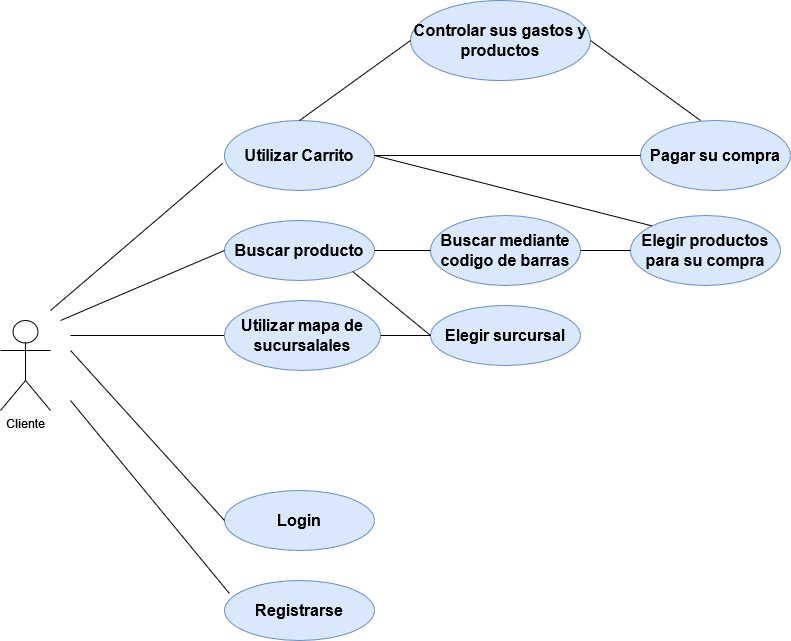

The diagram above was exported from draw.io. Its source (the exported page's mxGraphModel, read from the mxfile embedded in the PNG):
<mxGraphModel dx="920" dy="1913" grid="1" gridSize="10" guides="1" tooltips="1" connect="1" arrows="1" fold="1" page="1" pageScale="1" pageWidth="827" pageHeight="1169" math="0" shadow="0">
  <root>
    <mxCell id="0" />
    <mxCell id="1" parent="0" />
    <mxCell id="bMI2YPO4ES8LogUC26wW-1" value="Cliente " style="shape=umlActor;verticalLabelPosition=bottom;verticalAlign=top;html=1;" vertex="1" parent="1">
      <mxGeometry x="40" y="240" width="50" height="90" as="geometry" />
    </mxCell>
    <mxCell id="bMI2YPO4ES8LogUC26wW-2" value="&lt;b&gt;&lt;font style=&quot;font-size: 16px;&quot;&gt;Login&lt;/font&gt;&lt;/b&gt;" style="ellipse;whiteSpace=wrap;html=1;fillColor=#dae8fc;strokeColor=#6c8ebf;" vertex="1" parent="1">
      <mxGeometry x="264" y="410" width="150" height="60" as="geometry" />
    </mxCell>
    <mxCell id="bMI2YPO4ES8LogUC26wW-4" value="" style="endArrow=none;html=1;rounded=0;fontSize=16;entryX=0;entryY=0.5;entryDx=0;entryDy=0;" edge="1" parent="1" target="bMI2YPO4ES8LogUC26wW-2">
      <mxGeometry width="50" height="50" relative="1" as="geometry">
        <mxPoint x="110" y="270" as="sourcePoint" />
        <mxPoint x="420" y="300" as="targetPoint" />
      </mxGeometry>
    </mxCell>
    <mxCell id="bMI2YPO4ES8LogUC26wW-5" value="&lt;font style=&quot;font-size: 16px;&quot;&gt;&lt;b&gt;Registrarse&lt;/b&gt;&lt;/font&gt;" style="ellipse;whiteSpace=wrap;html=1;fillColor=#dae8fc;strokeColor=#6c8ebf;" vertex="1" parent="1">
      <mxGeometry x="264" y="500" width="150" height="60" as="geometry" />
    </mxCell>
    <mxCell id="bMI2YPO4ES8LogUC26wW-6" value="" style="endArrow=none;html=1;rounded=0;fontSize=16;entryX=0.033;entryY=0.217;entryDx=0;entryDy=0;entryPerimeter=0;" edge="1" parent="1" target="bMI2YPO4ES8LogUC26wW-5">
      <mxGeometry width="50" height="50" relative="1" as="geometry">
        <mxPoint x="110" y="320" as="sourcePoint" />
        <mxPoint x="420" y="300" as="targetPoint" />
      </mxGeometry>
    </mxCell>
    <mxCell id="bMI2YPO4ES8LogUC26wW-9" value="&lt;font style=&quot;font-size: 16px;&quot;&gt;&lt;b&gt;Buscar producto&lt;/b&gt;&lt;/font&gt;" style="ellipse;whiteSpace=wrap;html=1;fillColor=#dae8fc;strokeColor=#6c8ebf;" vertex="1" parent="1">
      <mxGeometry x="264" y="140" width="150" height="60" as="geometry" />
    </mxCell>
    <mxCell id="bMI2YPO4ES8LogUC26wW-10" value="" style="endArrow=none;html=1;rounded=0;fontSize=16;entryX=0;entryY=0.5;entryDx=0;entryDy=0;" edge="1" parent="1" target="bMI2YPO4ES8LogUC26wW-9">
      <mxGeometry width="50" height="50" relative="1" as="geometry">
        <mxPoint x="100" y="240" as="sourcePoint" />
        <mxPoint x="420" y="230" as="targetPoint" />
      </mxGeometry>
    </mxCell>
    <mxCell id="bMI2YPO4ES8LogUC26wW-11" value="&lt;b&gt;&lt;font style=&quot;font-size: 16px;&quot;&gt;Elegir productos para su compra&lt;/font&gt;&lt;/b&gt;" style="ellipse;whiteSpace=wrap;html=1;fillColor=#dae8fc;strokeColor=#6c8ebf;" vertex="1" parent="1">
      <mxGeometry x="670" y="135" width="150" height="70" as="geometry" />
    </mxCell>
    <mxCell id="bMI2YPO4ES8LogUC26wW-17" value="&lt;font style=&quot;font-size: 16px;&quot;&gt;&lt;b&gt;Utilizar Carrito&lt;/b&gt;&lt;/font&gt;" style="ellipse;whiteSpace=wrap;html=1;fillColor=#dae8fc;strokeColor=#6c8ebf;" vertex="1" parent="1">
      <mxGeometry x="264" y="40" width="150" height="70" as="geometry" />
    </mxCell>
    <mxCell id="bMI2YPO4ES8LogUC26wW-19" value="&lt;font style=&quot;font-size: 16px;&quot;&gt;&lt;b&gt;Pagar su compra&lt;/b&gt;&lt;/font&gt;" style="ellipse;whiteSpace=wrap;html=1;fillColor=#dae8fc;strokeColor=#6c8ebf;" vertex="1" parent="1">
      <mxGeometry x="680" y="40" width="150" height="70" as="geometry" />
    </mxCell>
    <mxCell id="bMI2YPO4ES8LogUC26wW-21" value="&lt;font style=&quot;font-size: 16px;&quot;&gt;&lt;b&gt;Buscar mediante codigo de barras&lt;/b&gt;&lt;/font&gt;" style="ellipse;whiteSpace=wrap;html=1;fillColor=#dae8fc;strokeColor=#6c8ebf;" vertex="1" parent="1">
      <mxGeometry x="470" y="135" width="150" height="70" as="geometry" />
    </mxCell>
    <mxCell id="bMI2YPO4ES8LogUC26wW-24" value="" style="endArrow=none;html=1;rounded=0;fontSize=16;exitX=1;exitY=0.5;exitDx=0;exitDy=0;entryX=0;entryY=0.5;entryDx=0;entryDy=0;" edge="1" parent="1" source="bMI2YPO4ES8LogUC26wW-9" target="bMI2YPO4ES8LogUC26wW-21">
      <mxGeometry width="50" height="50" relative="1" as="geometry">
        <mxPoint x="650" y="280" as="sourcePoint" />
        <mxPoint x="700" y="230" as="targetPoint" />
      </mxGeometry>
    </mxCell>
    <mxCell id="bMI2YPO4ES8LogUC26wW-25" value="" style="endArrow=none;html=1;rounded=0;fontSize=16;exitX=1;exitY=0.5;exitDx=0;exitDy=0;entryX=0;entryY=0.5;entryDx=0;entryDy=0;" edge="1" parent="1" source="bMI2YPO4ES8LogUC26wW-21" target="bMI2YPO4ES8LogUC26wW-11">
      <mxGeometry width="50" height="50" relative="1" as="geometry">
        <mxPoint x="650" y="280" as="sourcePoint" />
        <mxPoint x="700" y="230" as="targetPoint" />
      </mxGeometry>
    </mxCell>
    <mxCell id="bMI2YPO4ES8LogUC26wW-26" value="" style="endArrow=none;html=1;rounded=0;fontSize=16;entryX=-0.013;entryY=0.614;entryDx=0;entryDy=0;entryPerimeter=0;" edge="1" parent="1" target="bMI2YPO4ES8LogUC26wW-17">
      <mxGeometry width="50" height="50" relative="1" as="geometry">
        <mxPoint x="90" y="230" as="sourcePoint" />
        <mxPoint x="440" y="230" as="targetPoint" />
      </mxGeometry>
    </mxCell>
    <mxCell id="bMI2YPO4ES8LogUC26wW-27" value="" style="endArrow=none;html=1;rounded=0;fontSize=16;exitX=0;exitY=0;exitDx=0;exitDy=0;entryX=1;entryY=0.5;entryDx=0;entryDy=0;" edge="1" parent="1" source="bMI2YPO4ES8LogUC26wW-11" target="bMI2YPO4ES8LogUC26wW-17">
      <mxGeometry width="50" height="50" relative="1" as="geometry">
        <mxPoint x="570" y="250" as="sourcePoint" />
        <mxPoint x="620" y="200" as="targetPoint" />
      </mxGeometry>
    </mxCell>
    <mxCell id="bMI2YPO4ES8LogUC26wW-28" value="" style="endArrow=none;html=1;rounded=0;fontSize=16;exitX=1;exitY=0.5;exitDx=0;exitDy=0;entryX=0;entryY=0.5;entryDx=0;entryDy=0;" edge="1" parent="1" source="bMI2YPO4ES8LogUC26wW-17" target="bMI2YPO4ES8LogUC26wW-19">
      <mxGeometry width="50" height="50" relative="1" as="geometry">
        <mxPoint x="570" y="250" as="sourcePoint" />
        <mxPoint x="620" y="200" as="targetPoint" />
      </mxGeometry>
    </mxCell>
    <mxCell id="bMI2YPO4ES8LogUC26wW-29" value="" style="endArrow=none;html=1;rounded=0;fontSize=16;entryX=0.04;entryY=0.5;entryDx=0;entryDy=0;entryPerimeter=0;" edge="1" parent="1" target="bMI2YPO4ES8LogUC26wW-30">
      <mxGeometry width="50" height="50" relative="1" as="geometry">
        <mxPoint x="110" y="255" as="sourcePoint" />
        <mxPoint x="260" y="250" as="targetPoint" />
      </mxGeometry>
    </mxCell>
    <mxCell id="bMI2YPO4ES8LogUC26wW-30" value="&lt;font style=&quot;font-size: 16px;&quot;&gt;&lt;b&gt;Utilizar mapa de sucursalales&lt;/b&gt;&lt;/font&gt;" style="ellipse;whiteSpace=wrap;html=1;fillColor=#dae8fc;strokeColor=#6c8ebf;" vertex="1" parent="1">
      <mxGeometry x="264" y="220" width="156" height="70" as="geometry" />
    </mxCell>
    <mxCell id="bMI2YPO4ES8LogUC26wW-31" value="&lt;font style=&quot;font-size: 16px;&quot;&gt;&lt;b&gt;Elegir surcursal&lt;/b&gt;&lt;/font&gt;" style="ellipse;whiteSpace=wrap;html=1;fillColor=#dae8fc;strokeColor=#6c8ebf;" vertex="1" parent="1">
      <mxGeometry x="470" y="225" width="150" height="60" as="geometry" />
    </mxCell>
    <mxCell id="bMI2YPO4ES8LogUC26wW-32" value="" style="endArrow=none;html=1;rounded=0;fontSize=16;exitX=0;exitY=0.5;exitDx=0;exitDy=0;entryX=1;entryY=1;entryDx=0;entryDy=0;" edge="1" parent="1" source="bMI2YPO4ES8LogUC26wW-31" target="bMI2YPO4ES8LogUC26wW-9">
      <mxGeometry width="50" height="50" relative="1" as="geometry">
        <mxPoint x="500" y="340" as="sourcePoint" />
        <mxPoint x="550" y="290" as="targetPoint" />
      </mxGeometry>
    </mxCell>
    <mxCell id="bMI2YPO4ES8LogUC26wW-33" value="" style="endArrow=none;html=1;rounded=0;fontSize=16;exitX=1;exitY=0.5;exitDx=0;exitDy=0;entryX=0;entryY=0.5;entryDx=0;entryDy=0;" edge="1" parent="1" source="bMI2YPO4ES8LogUC26wW-30" target="bMI2YPO4ES8LogUC26wW-31">
      <mxGeometry width="50" height="50" relative="1" as="geometry">
        <mxPoint x="500" y="340" as="sourcePoint" />
        <mxPoint x="550" y="290" as="targetPoint" />
      </mxGeometry>
    </mxCell>
    <mxCell id="bMI2YPO4ES8LogUC26wW-34" value="&lt;font style=&quot;font-size: 16px;&quot;&gt;&lt;b&gt;Controlar sus gastos y productos&lt;/b&gt;&lt;/font&gt;" style="ellipse;whiteSpace=wrap;html=1;fillColor=#dae8fc;strokeColor=#6c8ebf;" vertex="1" parent="1">
      <mxGeometry x="450" y="-80" width="180" height="80" as="geometry" />
    </mxCell>
    <mxCell id="bMI2YPO4ES8LogUC26wW-35" value="" style="endArrow=none;html=1;rounded=0;fontSize=16;exitX=0.5;exitY=0;exitDx=0;exitDy=0;entryX=0;entryY=0.5;entryDx=0;entryDy=0;" edge="1" parent="1" source="bMI2YPO4ES8LogUC26wW-17" target="bMI2YPO4ES8LogUC26wW-34">
      <mxGeometry width="50" height="50" relative="1" as="geometry">
        <mxPoint x="390" y="290" as="sourcePoint" />
        <mxPoint x="440" y="240" as="targetPoint" />
      </mxGeometry>
    </mxCell>
    <mxCell id="bMI2YPO4ES8LogUC26wW-36" value="" style="endArrow=none;html=1;rounded=0;fontSize=16;entryX=1;entryY=0.5;entryDx=0;entryDy=0;exitX=0.4;exitY=0;exitDx=0;exitDy=0;exitPerimeter=0;" edge="1" parent="1" source="bMI2YPO4ES8LogUC26wW-19" target="bMI2YPO4ES8LogUC26wW-34">
      <mxGeometry width="50" height="50" relative="1" as="geometry">
        <mxPoint x="390" y="290" as="sourcePoint" />
        <mxPoint x="440" y="240" as="targetPoint" />
      </mxGeometry>
    </mxCell>
  </root>
</mxGraphModel>